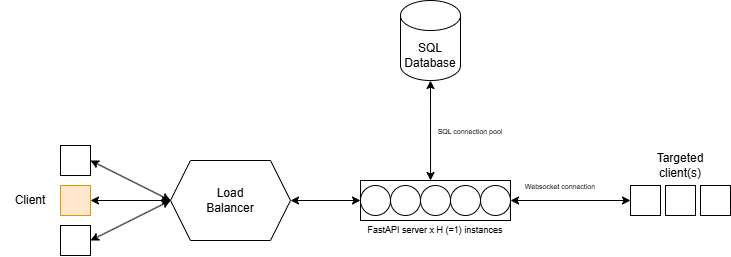

The diagram above was exported from draw.io. Its source (the exported page's mxGraphModel, read from the mxfile embedded in the PNG):
<mxGraphModel dx="2269" dy="770" grid="1" gridSize="10" guides="1" tooltips="1" connect="1" arrows="1" fold="1" page="1" pageScale="1" pageWidth="850" pageHeight="1100" math="0" shadow="0">
  <root>
    <mxCell id="0" />
    <mxCell id="1" parent="0" />
    <mxCell id="vlStye3pp8nHyXRMmRyu-4" value="Client" style="text;html=1;align=center;verticalAlign=middle;whiteSpace=wrap;rounded=0;" parent="1" vertex="1">
      <mxGeometry x="-20" y="445" width="60" height="30" as="geometry" />
    </mxCell>
    <mxCell id="vlStye3pp8nHyXRMmRyu-7" value="" style="endArrow=classic;startArrow=classic;html=1;rounded=0;exitX=0.467;exitY=0;exitDx=0;exitDy=0;entryX=0.5;entryY=1;entryDx=0;entryDy=0;exitPerimeter=0;" parent="1" source="vlStye3pp8nHyXRMmRyu-16" edge="1">
      <mxGeometry width="50" height="50" relative="1" as="geometry">
        <mxPoint x="410.0000000000002" y="420" as="sourcePoint" />
        <mxPoint x="410.0000000000002" y="340" as="targetPoint" />
      </mxGeometry>
    </mxCell>
    <mxCell id="vlStye3pp8nHyXRMmRyu-8" value="" style="whiteSpace=wrap;html=1;aspect=fixed;" parent="1" vertex="1">
      <mxGeometry x="645" y="445" width="30" height="30" as="geometry" />
    </mxCell>
    <mxCell id="vlStye3pp8nHyXRMmRyu-9" value="" style="whiteSpace=wrap;html=1;aspect=fixed;" parent="1" vertex="1">
      <mxGeometry x="680" y="445" width="30" height="30" as="geometry" />
    </mxCell>
    <mxCell id="vlStye3pp8nHyXRMmRyu-10" value="" style="whiteSpace=wrap;html=1;aspect=fixed;" parent="1" vertex="1">
      <mxGeometry x="610" y="445" width="30" height="30" as="geometry" />
    </mxCell>
    <mxCell id="vlStye3pp8nHyXRMmRyu-11" value="" style="endArrow=classic;startArrow=classic;html=1;rounded=0;entryX=0;entryY=0.5;entryDx=0;entryDy=0;exitX=1;exitY=0.5;exitDx=0;exitDy=0;" parent="1" source="vlStye3pp8nHyXRMmRyu-21" edge="1">
      <mxGeometry width="50" height="50" relative="1" as="geometry">
        <mxPoint x="450.0000000000002" y="460" as="sourcePoint" />
        <mxPoint x="610" y="460" as="targetPoint" />
      </mxGeometry>
    </mxCell>
    <mxCell id="vlStye3pp8nHyXRMmRyu-12" value="&lt;font style=&quot;font-size: 7px;&quot;&gt;Websocket connection&lt;/font&gt;" style="text;html=1;align=center;verticalAlign=middle;whiteSpace=wrap;rounded=0;" parent="1" vertex="1">
      <mxGeometry x="500" y="430" width="80" height="30" as="geometry" />
    </mxCell>
    <mxCell id="vlStye3pp8nHyXRMmRyu-13" value="Targeted client(s)" style="text;html=1;align=center;verticalAlign=middle;whiteSpace=wrap;rounded=0;" parent="1" vertex="1">
      <mxGeometry x="630" y="410" width="60" height="30" as="geometry" />
    </mxCell>
    <mxCell id="vlStye3pp8nHyXRMmRyu-14" value="" style="shape=cylinder3;whiteSpace=wrap;html=1;boundedLbl=1;backgroundOutline=1;size=15;" parent="1" vertex="1">
      <mxGeometry x="380" y="260" width="60" height="80" as="geometry" />
    </mxCell>
    <mxCell id="vlStye3pp8nHyXRMmRyu-15" value="SQL Database" style="text;html=1;align=center;verticalAlign=middle;whiteSpace=wrap;rounded=0;" parent="1" vertex="1">
      <mxGeometry x="380" y="300" width="60" height="30" as="geometry" />
    </mxCell>
    <mxCell id="vlStye3pp8nHyXRMmRyu-16" value="" style="rounded=0;whiteSpace=wrap;html=1;" parent="1" vertex="1">
      <mxGeometry x="340" y="440" width="150" height="40" as="geometry" />
    </mxCell>
    <mxCell id="vlStye3pp8nHyXRMmRyu-17" value="" style="ellipse;whiteSpace=wrap;html=1;aspect=fixed;" parent="1" vertex="1">
      <mxGeometry x="340" y="445" width="30" height="30" as="geometry" />
    </mxCell>
    <mxCell id="vlStye3pp8nHyXRMmRyu-18" value="" style="ellipse;whiteSpace=wrap;html=1;aspect=fixed;" parent="1" vertex="1">
      <mxGeometry x="370" y="445" width="30" height="30" as="geometry" />
    </mxCell>
    <mxCell id="vlStye3pp8nHyXRMmRyu-19" value="" style="ellipse;whiteSpace=wrap;html=1;aspect=fixed;" parent="1" vertex="1">
      <mxGeometry x="400" y="445" width="30" height="30" as="geometry" />
    </mxCell>
    <mxCell id="vlStye3pp8nHyXRMmRyu-20" value="" style="ellipse;whiteSpace=wrap;html=1;aspect=fixed;" parent="1" vertex="1">
      <mxGeometry x="430" y="445" width="30" height="30" as="geometry" />
    </mxCell>
    <mxCell id="vlStye3pp8nHyXRMmRyu-21" value="" style="ellipse;whiteSpace=wrap;html=1;aspect=fixed;" parent="1" vertex="1">
      <mxGeometry x="460" y="445" width="30" height="30" as="geometry" />
    </mxCell>
    <mxCell id="vlStye3pp8nHyXRMmRyu-23" value="Load Balancer" style="text;html=1;align=center;verticalAlign=middle;whiteSpace=wrap;rounded=0;" parent="1" vertex="1">
      <mxGeometry x="180" y="445" width="60" height="30" as="geometry" />
    </mxCell>
    <mxCell id="vlStye3pp8nHyXRMmRyu-24" value="" style="shape=hexagon;perimeter=hexagonPerimeter2;whiteSpace=wrap;html=1;fixedSize=1;fillColor=none;" parent="1" vertex="1">
      <mxGeometry x="150" y="420" width="120" height="80" as="geometry" />
    </mxCell>
    <mxCell id="vlStye3pp8nHyXRMmRyu-25" value="" style="whiteSpace=wrap;html=1;aspect=fixed;fillColor=#ffe6cc;strokeColor=#d79b00;" parent="1" vertex="1">
      <mxGeometry x="40" y="445" width="30" height="30" as="geometry" />
    </mxCell>
    <mxCell id="vlStye3pp8nHyXRMmRyu-26" value="" style="whiteSpace=wrap;html=1;aspect=fixed;" parent="1" vertex="1">
      <mxGeometry x="40" y="485" width="30" height="30" as="geometry" />
    </mxCell>
    <mxCell id="vlStye3pp8nHyXRMmRyu-27" value="" style="whiteSpace=wrap;html=1;aspect=fixed;" parent="1" vertex="1">
      <mxGeometry x="40" y="405" width="30" height="30" as="geometry" />
    </mxCell>
    <mxCell id="vlStye3pp8nHyXRMmRyu-28" value="" style="endArrow=classic;startArrow=classic;html=1;rounded=0;exitX=1;exitY=0.5;exitDx=0;exitDy=0;entryX=0;entryY=0.5;entryDx=0;entryDy=0;" parent="1" source="vlStye3pp8nHyXRMmRyu-25" target="vlStye3pp8nHyXRMmRyu-24" edge="1">
      <mxGeometry width="50" height="50" relative="1" as="geometry">
        <mxPoint x="220" y="570" as="sourcePoint" />
        <mxPoint x="270" y="520" as="targetPoint" />
      </mxGeometry>
    </mxCell>
    <mxCell id="vlStye3pp8nHyXRMmRyu-29" value="" style="endArrow=classic;startArrow=classic;html=1;rounded=0;exitX=1;exitY=0.5;exitDx=0;exitDy=0;" parent="1" source="vlStye3pp8nHyXRMmRyu-26" edge="1">
      <mxGeometry width="50" height="50" relative="1" as="geometry">
        <mxPoint x="80" y="470" as="sourcePoint" />
        <mxPoint x="150" y="460" as="targetPoint" />
      </mxGeometry>
    </mxCell>
    <mxCell id="vlStye3pp8nHyXRMmRyu-30" value="" style="endArrow=classic;startArrow=classic;html=1;rounded=0;exitX=1;exitY=0.5;exitDx=0;exitDy=0;entryX=0;entryY=0.5;entryDx=0;entryDy=0;" parent="1" source="vlStye3pp8nHyXRMmRyu-27" target="vlStye3pp8nHyXRMmRyu-24" edge="1">
      <mxGeometry width="50" height="50" relative="1" as="geometry">
        <mxPoint x="80" y="510" as="sourcePoint" />
        <mxPoint x="160" y="470" as="targetPoint" />
      </mxGeometry>
    </mxCell>
    <mxCell id="vlStye3pp8nHyXRMmRyu-31" value="" style="endArrow=classic;startArrow=classic;html=1;rounded=0;exitX=1;exitY=0.5;exitDx=0;exitDy=0;entryX=0;entryY=0.5;entryDx=0;entryDy=0;" parent="1" source="vlStye3pp8nHyXRMmRyu-24" target="vlStye3pp8nHyXRMmRyu-17" edge="1">
      <mxGeometry width="50" height="50" relative="1" as="geometry">
        <mxPoint x="80" y="470" as="sourcePoint" />
        <mxPoint x="160" y="470" as="targetPoint" />
      </mxGeometry>
    </mxCell>
    <mxCell id="vlStye3pp8nHyXRMmRyu-32" value="&lt;font style=&quot;font-size: 7px;&quot;&gt;SQL connection pool&lt;/font&gt;" style="text;html=1;align=center;verticalAlign=middle;whiteSpace=wrap;rounded=0;" parent="1" vertex="1">
      <mxGeometry x="410" y="375" width="80" height="30" as="geometry" />
    </mxCell>
    <mxCell id="vlStye3pp8nHyXRMmRyu-33" value="&lt;font&gt;FastAPI server x H (=1) instances&lt;/font&gt;" style="text;html=1;align=center;verticalAlign=middle;whiteSpace=wrap;rounded=0;fontSize=9;" parent="1" vertex="1">
      <mxGeometry x="340" y="475" width="150" height="30" as="geometry" />
    </mxCell>
  </root>
</mxGraphModel>